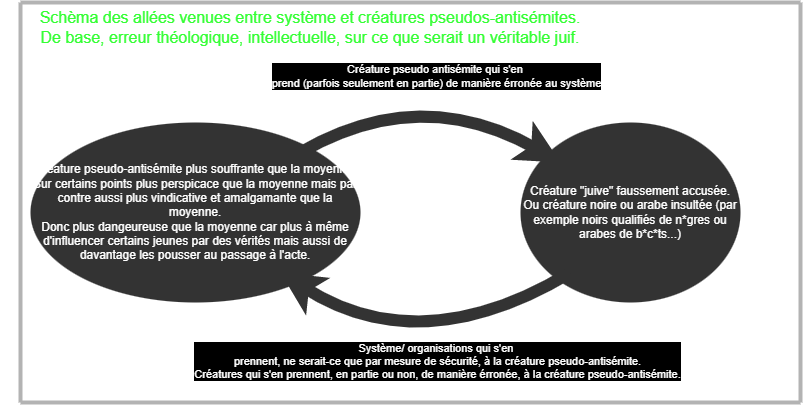

The diagram above was exported from draw.io. Its source (the exported page's mxGraphModel, read from the mxfile embedded in the PNG):
<mxGraphModel dx="782" dy="664" grid="1" gridSize="10" guides="1" tooltips="1" connect="1" arrows="1" fold="1" page="1" pageScale="1" pageWidth="827" pageHeight="1169" background="#000066" math="0" shadow="0">
  <root>
    <mxCell id="0" />
    <mxCell id="1" parent="0" />
    <mxCell id="8_Te2pXyG698INUPdBpE-1" value="&lt;font color=&quot;#ffffff&quot; style=&quot;font-size: 12px&quot;&gt;Créature pseudo-antisémite plus souffrante que la moyenne.&lt;br&gt;Sur certains points plus perspicace que la moyenne mais par contre aussi plus vindicative et amalgamante que la moyenne.&lt;br&gt;Donc plus dangeureuse que la moyenne car plus à même d'influencer certains jeunes par des vérités mais aussi de davantage les pousser au passage à l'acte.&lt;/font&gt;" style="ellipse;whiteSpace=wrap;fillColor=#333333;strokeWidth=2;labelBackgroundColor=none;html=1;fontColor=default;strokeColor=none;" parent="1" vertex="1">
      <mxGeometry x="30" y="240" width="330" height="180" as="geometry" />
    </mxCell>
    <mxCell id="8_Te2pXyG698INUPdBpE-3" value="&lt;font color=&quot;#ffffff&quot; style=&quot;font-size: 12px&quot;&gt;Créature &quot;juive&quot; faussement accusée.&lt;br&gt;Ou créature noire ou arabe insultée (par exemple noirs qualifiés de n*gres ou arabes de b*c*ts...)&lt;br&gt;&lt;/font&gt;" style="ellipse;whiteSpace=wrap;html=1;fillColor=#333333;gradientColor=none;strokeWidth=2;labelBorderColor=none;labelBackgroundColor=none;strokeColor=none;" parent="1" vertex="1">
      <mxGeometry x="520" y="240" width="220" height="180" as="geometry" />
    </mxCell>
    <mxCell id="8_Te2pXyG698INUPdBpE-5" value="" style="endArrow=classic;html=1;jumpSize=6;curved=1;strokeWidth=12;strokeColor=#333333;" parent="1" edge="1">
      <mxGeometry relative="1" as="geometry">
        <mxPoint x="570" y="390" as="sourcePoint" />
        <mxPoint x="280" y="390" as="targetPoint" />
        <Array as="points">
          <mxPoint x="420" y="480" />
        </Array>
      </mxGeometry>
    </mxCell>
    <mxCell id="8_Te2pXyG698INUPdBpE-6" value="&lt;font color=&quot;#ffffff&quot;&gt;Système/ organisations qui s'en &lt;br&gt;prennent, ne serait-ce que par mesure de sécurité, à la créature pseudo-antisémite.&lt;br&gt;Créatures qui s'en prennent, en partie ou non, de manière érronée, à la créature pseudo-antisémite.&lt;br&gt;&lt;/font&gt;" style="edgeLabel;resizable=0;html=1;align=center;verticalAlign=middle;labelBackgroundColor=#000000;" parent="8_Te2pXyG698INUPdBpE-5" connectable="0" vertex="1">
      <mxGeometry relative="1" as="geometry">
        <mxPoint x="13" y="1" as="offset" />
      </mxGeometry>
    </mxCell>
    <mxCell id="8_Te2pXyG698INUPdBpE-9" value="" style="endArrow=classic;html=1;curved=1;strokeWidth=12;strokeColor=#333333;" parent="1" edge="1">
      <mxGeometry relative="1" as="geometry">
        <mxPoint x="300" y="270" as="sourcePoint" />
        <mxPoint x="560" y="280" as="targetPoint" />
        <Array as="points">
          <mxPoint x="420" y="200" />
        </Array>
      </mxGeometry>
    </mxCell>
    <mxCell id="8_Te2pXyG698INUPdBpE-10" value="Créature pseudo antisémite qui s'en &lt;br&gt;prend (parfois seulement en partie) de manière érronée au système" style="edgeLabel;resizable=0;html=1;align=center;verticalAlign=middle;labelBackgroundColor=#000000;fontColor=#FFFFFF;" parent="8_Te2pXyG698INUPdBpE-9" connectable="0" vertex="1">
      <mxGeometry relative="1" as="geometry">
        <mxPoint x="6" y="-12" as="offset" />
      </mxGeometry>
    </mxCell>
    <mxCell id="8_Te2pXyG698INUPdBpE-14" value="" style="endArrow=none;html=1;strokeColor=#B3B3B3;strokeWidth=4;curved=1;jumpSize=6;" parent="1" edge="1">
      <mxGeometry width="50" height="50" relative="1" as="geometry">
        <mxPoint x="20" y="520" as="sourcePoint" />
        <mxPoint x="20" y="120" as="targetPoint" />
        <Array as="points">
          <mxPoint x="20" y="340" />
        </Array>
      </mxGeometry>
    </mxCell>
    <mxCell id="8_Te2pXyG698INUPdBpE-15" value="" style="endArrow=none;html=1;strokeColor=#B3B3B3;strokeWidth=4;curved=1;jumpSize=6;" parent="1" edge="1">
      <mxGeometry width="50" height="50" relative="1" as="geometry">
        <mxPoint x="20" y="120" as="sourcePoint" />
        <mxPoint x="800" y="120" as="targetPoint" />
      </mxGeometry>
    </mxCell>
    <mxCell id="8_Te2pXyG698INUPdBpE-16" value="" style="endArrow=none;html=1;strokeColor=#B3B3B3;strokeWidth=4;curved=1;jumpSize=6;" parent="1" edge="1">
      <mxGeometry width="50" height="50" relative="1" as="geometry">
        <mxPoint x="20" y="520" as="sourcePoint" />
        <mxPoint x="800" y="520" as="targetPoint" />
      </mxGeometry>
    </mxCell>
    <mxCell id="8_Te2pXyG698INUPdBpE-17" value="" style="endArrow=none;html=1;strokeColor=#B3B3B3;strokeWidth=4;curved=1;jumpSize=6;" parent="1" edge="1">
      <mxGeometry width="50" height="50" relative="1" as="geometry">
        <mxPoint x="800" y="520" as="sourcePoint" />
        <mxPoint x="800" y="120" as="targetPoint" />
      </mxGeometry>
    </mxCell>
    <mxCell id="5YS4WLswbx-3fxrDTmHA-1" value="&lt;font style=&quot;font-size: 16px&quot;&gt;&lt;font color=&quot;#33ff33&quot;&gt;Schèma des allées venues entre système et créatures pseudos-antisémites.&lt;br&gt;De base, erreur théologique, intellectuelle, sur ce que serait un véritable juif.&lt;/font&gt;&lt;br&gt;&lt;/font&gt;" style="text;html=1;strokeColor=none;fillColor=none;align=center;verticalAlign=middle;whiteSpace=wrap;rounded=0;labelBackgroundColor=none;fontColor=#FFFFFF;" vertex="1" parent="1">
      <mxGeometry y="130" width="620" height="30" as="geometry" />
    </mxCell>
    <mxCell id="5YS4WLswbx-3fxrDTmHA-3" style="edgeStyle=orthogonalEdgeStyle;rounded=0;orthogonalLoop=1;jettySize=auto;html=1;exitX=0.5;exitY=1;exitDx=0;exitDy=0;fontSize=16;fontColor=#FFFFFF;strokeColor=#333333;" edge="1" parent="1" source="8_Te2pXyG698INUPdBpE-3" target="8_Te2pXyG698INUPdBpE-3">
      <mxGeometry relative="1" as="geometry" />
    </mxCell>
  </root>
</mxGraphModel>